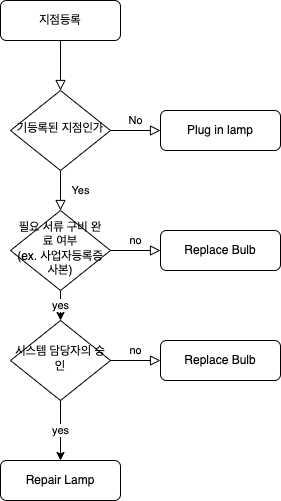

The diagram above was exported from draw.io. Its source (the exported page's mxGraphModel, read from the mxfile embedded in the PNG):
<mxGraphModel dx="946" dy="621" grid="1" gridSize="10" guides="1" tooltips="1" connect="1" arrows="1" fold="1" page="1" pageScale="1" pageWidth="827" pageHeight="1169" math="0" shadow="0">
  <root>
    <mxCell id="WIyWlLk6GJQsqaUBKTNV-0" />
    <mxCell id="WIyWlLk6GJQsqaUBKTNV-1" parent="WIyWlLk6GJQsqaUBKTNV-0" />
    <mxCell id="WIyWlLk6GJQsqaUBKTNV-2" value="" style="rounded=0;html=1;jettySize=auto;orthogonalLoop=1;fontSize=11;endArrow=block;endFill=0;endSize=8;strokeWidth=1;shadow=0;labelBackgroundColor=none;edgeStyle=orthogonalEdgeStyle;" parent="WIyWlLk6GJQsqaUBKTNV-1" source="WIyWlLk6GJQsqaUBKTNV-3" target="WIyWlLk6GJQsqaUBKTNV-6" edge="1">
      <mxGeometry relative="1" as="geometry" />
    </mxCell>
    <mxCell id="WIyWlLk6GJQsqaUBKTNV-3" value="지점등록" style="rounded=1;whiteSpace=wrap;html=1;fontSize=12;glass=0;strokeWidth=1;shadow=0;" parent="WIyWlLk6GJQsqaUBKTNV-1" vertex="1">
      <mxGeometry x="160" y="80" width="120" height="40" as="geometry" />
    </mxCell>
    <mxCell id="WIyWlLk6GJQsqaUBKTNV-4" value="Yes" style="rounded=0;html=1;jettySize=auto;orthogonalLoop=1;fontSize=11;endArrow=block;endFill=0;endSize=8;strokeWidth=1;shadow=0;labelBackgroundColor=none;edgeStyle=orthogonalEdgeStyle;" parent="WIyWlLk6GJQsqaUBKTNV-1" source="WIyWlLk6GJQsqaUBKTNV-6" target="WIyWlLk6GJQsqaUBKTNV-10" edge="1">
      <mxGeometry y="20" relative="1" as="geometry">
        <mxPoint as="offset" />
      </mxGeometry>
    </mxCell>
    <mxCell id="WIyWlLk6GJQsqaUBKTNV-5" value="No" style="edgeStyle=orthogonalEdgeStyle;rounded=0;html=1;jettySize=auto;orthogonalLoop=1;fontSize=11;endArrow=block;endFill=0;endSize=8;strokeWidth=1;shadow=0;labelBackgroundColor=none;" parent="WIyWlLk6GJQsqaUBKTNV-1" source="WIyWlLk6GJQsqaUBKTNV-6" target="WIyWlLk6GJQsqaUBKTNV-7" edge="1">
      <mxGeometry y="10" relative="1" as="geometry">
        <mxPoint as="offset" />
      </mxGeometry>
    </mxCell>
    <mxCell id="WIyWlLk6GJQsqaUBKTNV-6" value="기등록된 지점인가" style="rhombus;whiteSpace=wrap;html=1;shadow=0;fontFamily=Helvetica;fontSize=12;align=center;strokeWidth=1;spacing=6;spacingTop=-4;" parent="WIyWlLk6GJQsqaUBKTNV-1" vertex="1">
      <mxGeometry x="170" y="170" width="100" height="80" as="geometry" />
    </mxCell>
    <mxCell id="WIyWlLk6GJQsqaUBKTNV-7" value="Plug in lamp" style="rounded=1;whiteSpace=wrap;html=1;fontSize=12;glass=0;strokeWidth=1;shadow=0;" parent="WIyWlLk6GJQsqaUBKTNV-1" vertex="1">
      <mxGeometry x="320" y="190" width="120" height="40" as="geometry" />
    </mxCell>
    <mxCell id="WIyWlLk6GJQsqaUBKTNV-9" value="no" style="edgeStyle=orthogonalEdgeStyle;rounded=0;html=1;jettySize=auto;orthogonalLoop=1;fontSize=11;endArrow=block;endFill=0;endSize=8;strokeWidth=1;shadow=0;labelBackgroundColor=none;" parent="WIyWlLk6GJQsqaUBKTNV-1" source="WIyWlLk6GJQsqaUBKTNV-10" target="WIyWlLk6GJQsqaUBKTNV-12" edge="1">
      <mxGeometry y="10" relative="1" as="geometry">
        <mxPoint as="offset" />
      </mxGeometry>
    </mxCell>
    <mxCell id="eeIHthN0yMhSnNXFF-KP-4" value="yes" style="edgeStyle=orthogonalEdgeStyle;rounded=0;orthogonalLoop=1;jettySize=auto;html=1;exitX=0.5;exitY=1;exitDx=0;exitDy=0;entryX=0.5;entryY=0;entryDx=0;entryDy=0;" edge="1" parent="WIyWlLk6GJQsqaUBKTNV-1" source="WIyWlLk6GJQsqaUBKTNV-10" target="eeIHthN0yMhSnNXFF-KP-1">
      <mxGeometry relative="1" as="geometry" />
    </mxCell>
    <mxCell id="WIyWlLk6GJQsqaUBKTNV-10" value="필요 서류 구비 완료 여부&lt;br&gt;(ex. 사업자등록증 사본)" style="rhombus;whiteSpace=wrap;html=1;shadow=0;fontFamily=Helvetica;fontSize=12;align=center;strokeWidth=1;spacing=6;spacingTop=-4;" parent="WIyWlLk6GJQsqaUBKTNV-1" vertex="1">
      <mxGeometry x="170" y="290" width="100" height="80" as="geometry" />
    </mxCell>
    <mxCell id="WIyWlLk6GJQsqaUBKTNV-11" value="Repair Lamp" style="rounded=1;whiteSpace=wrap;html=1;fontSize=12;glass=0;strokeWidth=1;shadow=0;" parent="WIyWlLk6GJQsqaUBKTNV-1" vertex="1">
      <mxGeometry x="160" y="540" width="120" height="40" as="geometry" />
    </mxCell>
    <mxCell id="WIyWlLk6GJQsqaUBKTNV-12" value="Replace Bulb" style="rounded=1;whiteSpace=wrap;html=1;fontSize=12;glass=0;strokeWidth=1;shadow=0;" parent="WIyWlLk6GJQsqaUBKTNV-1" vertex="1">
      <mxGeometry x="320" y="310" width="120" height="40" as="geometry" />
    </mxCell>
    <mxCell id="eeIHthN0yMhSnNXFF-KP-0" value="no" style="edgeStyle=orthogonalEdgeStyle;rounded=0;html=1;jettySize=auto;orthogonalLoop=1;fontSize=11;endArrow=block;endFill=0;endSize=8;strokeWidth=1;shadow=0;labelBackgroundColor=none;" edge="1" parent="WIyWlLk6GJQsqaUBKTNV-1" source="eeIHthN0yMhSnNXFF-KP-1" target="eeIHthN0yMhSnNXFF-KP-2">
      <mxGeometry y="10" relative="1" as="geometry">
        <mxPoint as="offset" />
      </mxGeometry>
    </mxCell>
    <mxCell id="eeIHthN0yMhSnNXFF-KP-5" value="yes" style="edgeStyle=orthogonalEdgeStyle;rounded=0;orthogonalLoop=1;jettySize=auto;html=1;" edge="1" parent="WIyWlLk6GJQsqaUBKTNV-1" source="eeIHthN0yMhSnNXFF-KP-1" target="WIyWlLk6GJQsqaUBKTNV-11">
      <mxGeometry relative="1" as="geometry" />
    </mxCell>
    <mxCell id="eeIHthN0yMhSnNXFF-KP-1" value="시스템 담당자의 승인" style="rhombus;whiteSpace=wrap;html=1;shadow=0;fontFamily=Helvetica;fontSize=12;align=center;strokeWidth=1;spacing=6;spacingTop=-4;" vertex="1" parent="WIyWlLk6GJQsqaUBKTNV-1">
      <mxGeometry x="170" y="400" width="100" height="80" as="geometry" />
    </mxCell>
    <mxCell id="eeIHthN0yMhSnNXFF-KP-2" value="Replace Bulb" style="rounded=1;whiteSpace=wrap;html=1;fontSize=12;glass=0;strokeWidth=1;shadow=0;" vertex="1" parent="WIyWlLk6GJQsqaUBKTNV-1">
      <mxGeometry x="320" y="420" width="120" height="40" as="geometry" />
    </mxCell>
  </root>
</mxGraphModel>